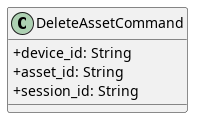

The diagram above was rendered by PlantUML. Its source (embedded in the PNG):
@startuml DeleteAssetCommand
skinparam classAttributeIconSize 0

class DeleteAssetCommand {
    + device_id: String
    + asset_id: String
    + session_id: String

}
@enduml